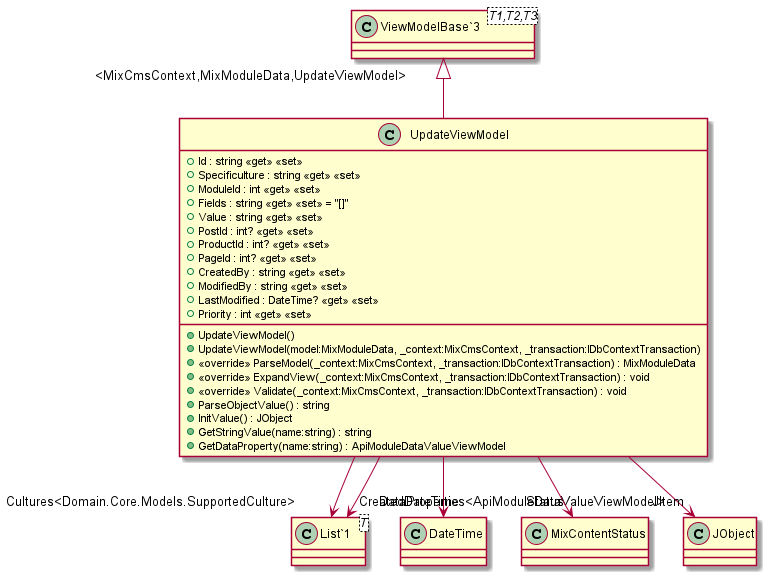

The diagram above was rendered by PlantUML. Its source (embedded in the PNG):
@startuml
class UpdateViewModel {
    + Id : string <<get>> <<set>>
    + Specificulture : string <<get>> <<set>>
    + ModuleId : int <<get>> <<set>>
    + Fields : string <<get>> <<set>> = "[]"
    + Value : string <<get>> <<set>>
    + PostId : int? <<get>> <<set>>
    + ProductId : int? <<get>> <<set>>
    + PageId : int? <<get>> <<set>>
    + CreatedBy : string <<get>> <<set>>
    + ModifiedBy : string <<get>> <<set>>
    + LastModified : DateTime? <<get>> <<set>>
    + Priority : int <<get>> <<set>>
    + UpdateViewModel()
    + UpdateViewModel(model:MixModuleData, _context:MixCmsContext, _transaction:IDbContextTransaction)
    + <<override>> ParseModel(_context:MixCmsContext, _transaction:IDbContextTransaction) : MixModuleData
    + <<override>> ExpandView(_context:MixCmsContext, _transaction:IDbContextTransaction) : void
    + <<override>> Validate(_context:MixCmsContext, _transaction:IDbContextTransaction) : void
    + ParseObjectValue() : string
    + InitValue() : JObject
    + GetStringValue(name:string) : string
    + GetDataProperty(name:string) : ApiModuleDataValueViewModel
}
class "ViewModelBase`3"<T1,T2,T3> {
}
class "List`1"<T> {
}
"ViewModelBase`3" "<MixCmsContext,MixModuleData,UpdateViewModel>" <|-- UpdateViewModel
UpdateViewModel --> "Cultures<Domain.Core.Models.SupportedCulture>" "List`1"
UpdateViewModel --> "CreatedDateTime" DateTime
UpdateViewModel --> "Status" MixContentStatus
UpdateViewModel --> "DataProperties<ApiModuleDataValueViewModel>" "List`1"
UpdateViewModel --> "JItem" JObject
@enduml